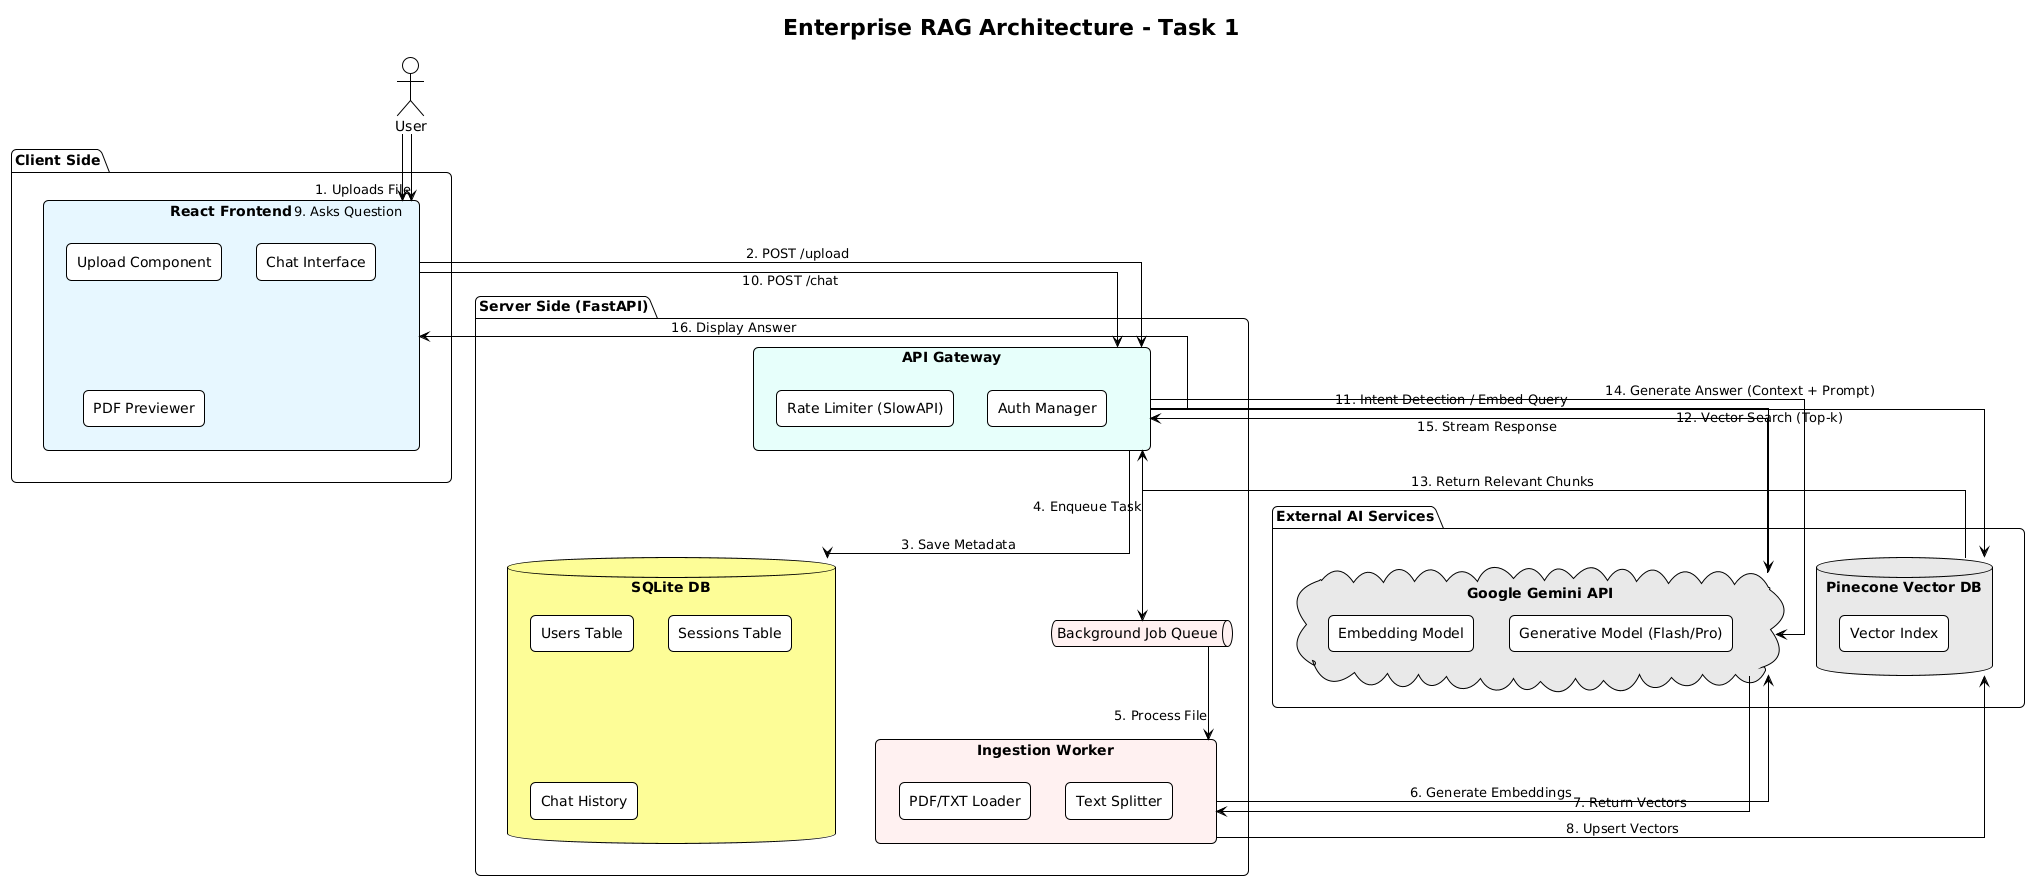

The diagram above was rendered by PlantUML. Its source (embedded in the PNG):
@startuml
!theme plain
hide empty members

skinparam componentStyle rectangle
skinparam roundCorner 10
skinparam linetype ortho

title Enterprise RAG Architecture - Task 1

'--- ACTORS & CLIENT ---
actor "User" as user
package "Client Side" {
    component "React Frontend" as frontend #E6F7FF {
        [Upload Component]
        [Chat Interface]
        [PDF Previewer]
    }
}

'--- BACKEND SERVER ---
package "Server Side (FastAPI)" {
    component "API Gateway" as api #E6FFFA {
        [Rate Limiter (SlowAPI)]
        [Auth Manager]
    }
    
    queue "Background Job Queue" as bg_queue #FFF0F0
    
    component "Ingestion Worker" as worker #FFF0F0 {
        [PDF/TXT Loader]
        [Text Splitter]
    }
    
    database "SQLite DB" as sql_db #FDFD96 {
        [Users Table]
        [Sessions Table]
        [Chat History]
    }
}

'--- EXTERNAL SERVICES ---
package "External AI Services" {
    cloud "Google Gemini API" as gemini #E8E8E8 {
        [Embedding Model]
        [Generative Model (Flash/Pro)]
    }
    
    database "Pinecone Vector DB" as pinecone #E8E8E8 {
        [Vector Index]
    }
}

'--- FLOW: UPLOAD & INGESTION ---
user --> frontend : 1. Uploads File
frontend --> api : 2. POST /upload
api --> sql_db : 3. Save Metadata
api --> bg_queue : 4. Enqueue Task
bg_queue --> worker : 5. Process File
worker --> gemini : 6. Generate Embeddings
gemini --> worker : 7. Return Vectors
worker --> pinecone : 8. Upsert Vectors

'--- FLOW: CHAT & RAG ---
user --> frontend : 9. Asks Question
frontend --> api : 10. POST /chat
api --> gemini : 11. Intent Detection / Embed Query
api --> pinecone : 12. Vector Search (Top-k)
pinecone --> api : 13. Return Relevant Chunks
api --> gemini : 14. Generate Answer (Context + Prompt)
gemini --> api : 15. Stream Response
api --> frontend : 16. Display Answer
@enduml